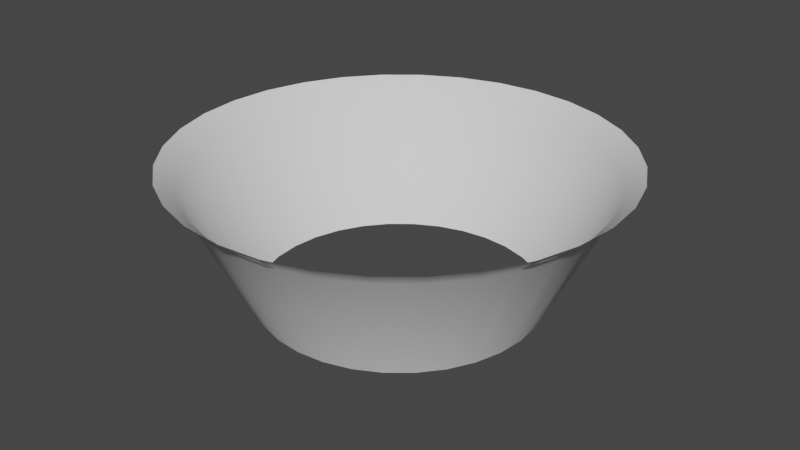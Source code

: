 # Source: Cone3.blend  (saved by Blender 3.3.6; exported with 4.5.12 LTS)
import bpy
from mathutils import Matrix  # noqa: F401  (used for matrix-valued properties, if any)

bpy.ops.wm.read_factory_settings(use_empty=True)
scene = bpy.context.scene
scene.name = 'Scene'

# ---- collections
col_collection = bpy.data.collections.new('Collection'); scene.collection.children.link(col_collection)

# ---- world
world_world = bpy.data.worlds.new('World'); scene.world = world_world
world_world.use_nodes = True; world_world.node_tree.nodes.clear()
_N = world_world.node_tree.nodes; _L = world_world.node_tree.links
n0 = _N.new('ShaderNodeOutputWorld'); n0.name = 'World Output'; n0.location = (300, 300)
n1 = _N.new('ShaderNodeBackground'); n1.name = 'Background'; n1.location = (10, 300)
n1.inputs[0].default_value = (0.05088, 0.05088, 0.05088, 1.0)
_L.new(n1.outputs[0], n0.inputs[0])
n0.is_active_output = True
world_world.color = (0.05088, 0.05088, 0.05088)
world_world.use_sun_shadow = False
world_world.sun_shadow_jitter_overblur = 0.0

# ---- meshes
me_cylinder_001 = bpy.data.meshes.new('Cylinder.001')
me_cylinder_001.from_pydata([(0.0, 1.0, 0.0), (-5.984e-09, 1.575, 1.0), (0.1951, 0.9808, 0.0), (0.3073, 1.545, 1.0), (0.3827, 0.9239, 0.0), (0.6027, 1.455, 1.0), (0.5556, 0.8315, 0.0), (0.875, 1.31, 1.0), (0.7071, 0.7071, 0.0), (1.114, 1.114, 1.0), (0.8315, 0.5556, 0.0), (1.31, 0.875, 1.0), (0.9239, 0.3827, 0.0), (1.455, 0.6027, 1.0), (0.9808, 0.1951, 0.0), (1.545, 0.3073, 1.0), (1.0, 0.0, 0.0), (1.575, -9.313e-09, 1.0), (0.9808, -0.1951, 0.0), (1.545, -0.3073, 1.0), (0.9239, -0.3827, 0.0), (1.455, -0.6027, 1.0), (0.8315, -0.5556, 0.0), (1.31, -0.875, 1.0), (0.7071, -0.7071, 0.0), (1.114, -1.114, 1.0), (0.5556, -0.8315, 0.0), (0.875, -1.31, 1.0), (0.3827, -0.9239, 0.0), (0.6027, -1.455, 1.0), (0.1951, -0.9808, 0.0), (0.3073, -1.545, 1.0), (0.0, -1.0, 0.0), (-5.984e-09, -1.575, 1.0), (-0.1951, -0.9808, 0.0), (-0.3073, -1.545, 1.0), (-0.3827, -0.9239, 0.0), (-0.6027, -1.455, 1.0), (-0.5556, -0.8315, 0.0), (-0.875, -1.31, 1.0), (-0.7071, -0.7071, 0.0), (-1.114, -1.114, 1.0), (-0.8315, -0.5556, 0.0), (-1.31, -0.875, 1.0), (-0.9239, -0.3827, 0.0), (-1.455, -0.6027, 1.0), (-0.9808, -0.1951, 0.0), (-1.545, -0.3073, 1.0), (-1.0, 0.0, 0.0), (-1.575, -9.313e-09, 1.0), (-0.9808, 0.1951, 0.0), (-1.545, 0.3073, 1.0), (-0.9239, 0.3827, 0.0), (-1.455, 0.6027, 1.0), (-0.8315, 0.5556, 0.0), (-1.31, 0.875, 1.0), (-0.7071, 0.7071, 0.0), (-1.114, 1.114, 1.0), (-0.5556, 0.8315, 0.0), (-0.875, 1.31, 1.0), (-0.3827, 0.9239, 0.0), (-0.6027, 1.455, 1.0), (-0.1951, 0.9808, 0.0), (-0.3073, 1.545, 1.0), (-5.3e-09, 1.438, 0.8755), (0.2805, 1.41, 0.8755), (0.5502, 1.328, 0.8755), (0.7988, 1.195, 0.8755), (1.017, 1.017, 0.8755), (1.195, 0.7988, 0.8755), (1.328, 0.5502, 0.8755), (1.41, 0.2805, 0.8755), (1.438, -6.523e-09, 0.8755), (1.41, -0.2805, 0.8755), (1.328, -0.5502, 0.8755), (1.195, -0.7988, 0.8755), (1.017, -1.017, 0.8755), (0.7988, -1.195, 0.8755), (0.5502, -1.328, 0.8755), (0.2805, -1.41, 0.8755), (-5.3e-09, -1.438, 0.8755), (-0.2805, -1.41, 0.8755), (-0.5502, -1.328, 0.8755), (-0.7988, -1.195, 0.8755), (-1.017, -1.017, 0.8755), (-1.195, -0.7988, 0.8755), (-1.328, -0.5502, 0.8755), (-1.41, -0.2805, 0.8755), (-1.438, -6.523e-09, 0.8755), (-1.41, 0.2805, 0.8755), (-1.328, 0.5502, 0.8755), (-1.195, 0.7988, 0.8755), (-1.017, 1.017, 0.8755), (-0.7988, 1.195, 0.8755), (-0.5502, 1.328, 0.8755), (-0.2805, 1.41, 0.8755)], [], [(64, 1, 3, 65), (65, 3, 5, 66), (66, 5, 7, 67), (67, 7, 9, 68), (68, 9, 11, 69), (69, 11, 13, 70), (70, 13, 15, 71), (71, 15, 17, 72), (72, 17, 19, 73), (73, 19, 21, 74), (74, 21, 23, 75), (75, 23, 25, 76), (76, 25, 27, 77), (77, 27, 29, 78), (78, 29, 31, 79), (79, 31, 33, 80), (80, 33, 35, 81), (81, 35, 37, 82), (82, 37, 39, 83), (83, 39, 41, 84), (84, 41, 43, 85), (85, 43, 45, 86), (86, 45, 47, 87), (87, 47, 49, 88), (88, 49, 51, 89), (89, 51, 53, 90), (90, 53, 55, 91), (91, 55, 57, 92), (92, 57, 59, 93), (93, 59, 61, 94), (94, 61, 63, 95), (95, 63, 1, 64), (62, 95, 64, 0), (60, 94, 95, 62), (58, 93, 94, 60), (56, 92, 93, 58), (54, 91, 92, 56), (52, 90, 91, 54), (50, 89, 90, 52), (48, 88, 89, 50), (46, 87, 88, 48), (44, 86, 87, 46), (42, 85, 86, 44), (40, 84, 85, 42), (38, 83, 84, 40), (36, 82, 83, 38), (34, 81, 82, 36), (32, 80, 81, 34), (30, 79, 80, 32), (28, 78, 79, 30), (26, 77, 78, 28), (24, 76, 77, 26), (22, 75, 76, 24), (20, 74, 75, 22), (18, 73, 74, 20), (16, 72, 73, 18), (14, 71, 72, 16), (12, 70, 71, 14), (10, 69, 70, 12), (8, 68, 69, 10), (6, 67, 68, 8), (4, 66, 67, 6), (2, 65, 66, 4), (0, 64, 65, 2)])
me_cylinder_001.polygons.foreach_set('use_smooth', [True] * 64)
_uv = me_cylinder_001.uv_layers.new(name='UVMap')
_uv.uv.foreach_set('vector', [1.0, 0.8755, 1.0, 1.0, 0.9688, 1.0, 0.9687, 0.8755, 0.9687, 0.8755, 0.9688, 1.0, 0.9375, 1.0, 0.9375, 0.8755, 0.9375, 0.8755, 0.9375, 1.0, 0.9062, 1.0, 0.9063, 0.8755, 0.9063, 0.8755, 0.9062, 1.0, 0.875, 1.0, 0.875, 0.8755, 0.875, 0.8755, 0.875, 1.0, 0.8438, 1.0, 0.8438, 0.8755, 0.8438, 0.8755, 0.8438, 1.0, 0.8125, 1.0, 0.8125, 0.8755, 0.8125, 0.8755, 0.8125, 1.0, 0.7812, 1.0, 0.7812, 0.8755, 0.7812, 0.8755, 0.7812, 1.0, 0.75, 1.0, 0.75, 0.8755, 0.75, 0.8755, 0.75, 1.0, 0.7188, 1.0, 0.7188, 0.8755, 0.7188, 0.8755, 0.7188, 1.0, 0.6875, 1.0, 0.6875, 0.8755, 0.6875, 0.8755, 0.6875, 1.0, 0.6562, 1.0, 0.6562, 0.8755, 0.6562, 0.8755, 0.6562, 1.0, 0.625, 1.0, 0.625, 0.8755, 0.625, 0.8755, 0.625, 1.0, 0.5938, 1.0, 0.5938, 0.8755, 0.5938, 0.8755, 0.5938, 1.0, 0.5625, 1.0, 0.5625, 0.8755, 0.5625, 0.8755, 0.5625, 1.0, 0.5312, 1.0, 0.5312, 0.8755, 0.5312, 0.8755, 0.5312, 1.0, 0.5, 1.0, 0.5, 0.8755, 0.5, 0.8755, 0.5, 1.0, 0.4688, 1.0, 0.4688, 0.8755, 0.4688, 0.8755, 0.4688, 1.0, 0.4375, 1.0, 0.4375, 0.8755, 0.4375, 0.8755, 0.4375, 1.0, 0.4062, 1.0, 0.4063, 0.8755, 0.4063, 0.8755, 0.4062, 1.0, 0.375, 1.0, 0.375, 0.8755, 0.375, 0.8755, 0.375, 1.0, 0.3438, 1.0, 0.3438, 0.8755, 0.3438, 0.8755, 0.3438, 1.0, 0.3125, 1.0, 0.3125, 0.8755, 0.3125, 0.8755, 0.3125, 1.0, 0.2812, 1.0, 0.2812, 0.8755, 0.2812, 0.8755, 0.2812, 1.0, 0.25, 1.0, 0.25, 0.8755, 0.25, 0.8755, 0.25, 1.0, 0.2188, 1.0, 0.2188, 0.8755, 0.2188, 0.8755, 0.2188, 1.0, 0.1875, 1.0, 0.1875, 0.8755, 0.1875, 0.8755, 0.1875, 1.0, 0.1562, 1.0, 0.1562, 0.8755, 0.1562, 0.8755, 0.1562, 1.0, 0.125, 1.0, 0.125, 0.8755, 0.125, 0.8755, 0.125, 1.0, 0.09375, 1.0, 0.09375, 0.8755, 0.09375, 0.8755, 0.09375, 1.0, 0.0625, 1.0, 0.0625, 0.8755, 0.0625, 0.8755, 0.0625, 1.0, 0.03125, 1.0, 0.03125, 0.8755, 0.03125, 0.8755, 0.03125, 1.0, 0.0, 1.0, 0.0, 0.8755, 0.03125, 0.0, 0.03125, 0.8755, 0.0, 0.8755, 0.0, 0.0, 0.0625, 0.0, 0.0625, 0.8755, 0.03125, 0.8755, 0.03125, 0.0, 0.09375, 0.0, 0.09375, 0.8755, 0.0625, 0.8755, 0.0625, 0.0, 0.125, 0.0, 0.125, 0.8755, 0.09375, 0.8755, 0.09375, 0.0, 0.1562, 0.0, 0.1562, 0.8755, 0.125, 0.8755, 0.125, 0.0, 0.1875, 0.0, 0.1875, 0.8755, 0.1562, 0.8755, 0.1562, 0.0, 0.2188, 0.0, 0.2188, 0.8755, 0.1875, 0.8755, 0.1875, 0.0, 0.25, 0.0, 0.25, 0.8755, 0.2188, 0.8755, 0.2188, 0.0, 0.2812, 0.0, 0.2812, 0.8755, 0.25, 0.8755, 0.25, 0.0, 0.3125, 0.0, 0.3125, 0.8755, 0.2812, 0.8755, 0.2812, 0.0, 0.3438, 0.0, 0.3438, 0.8755, 0.3125, 0.8755, 0.3125, 0.0, 0.375, 0.0, 0.375, 0.8755, 0.3438, 0.8755, 0.3438, 0.0, 0.4062, 0.0, 0.4063, 0.8755, 0.375, 0.8755, 0.375, 0.0, 0.4375, 0.0, 0.4375, 0.8755, 0.4063, 0.8755, 0.4062, 0.0, 0.4688, 0.0, 0.4688, 0.8755, 0.4375, 0.8755, 0.4375, 0.0, 0.5, 0.0, 0.5, 0.8755, 0.4688, 0.8755, 0.4688, 0.0, 0.5312, 0.0, 0.5312, 0.8755, 0.5, 0.8755, 0.5, 0.0, 0.5625, 0.0, 0.5625, 0.8755, 0.5312, 0.8755, 0.5312, 0.0, 0.5938, 0.0, 0.5938, 0.8755, 0.5625, 0.8755, 0.5625, 0.0, 0.625, 0.0, 0.625, 0.8755, 0.5938, 0.8755, 0.5938, 0.0, 0.6562, 0.0, 0.6562, 0.8755, 0.625, 0.8755, 0.625, 0.0, 0.6875, 0.0, 0.6875, 0.8755, 0.6562, 0.8755, 0.6562, 0.0, 0.7188, 0.0, 0.7188, 0.8755, 0.6875, 0.8755, 0.6875, 0.0, 0.75, 0.0, 0.75, 0.8755, 0.7188, 0.8755, 0.7188, 0.0, 0.7812, 0.0, 0.7812, 0.8755, 0.75, 0.8755, 0.75, 0.0, 0.8125, 0.0, 0.8125, 0.8755, 0.7812, 0.8755, 0.7812, 0.0, 0.8438, 0.0, 0.8438, 0.8755, 0.8125, 0.8755, 0.8125, 0.0, 0.875, 0.0, 0.875, 0.8755, 0.8438, 0.8755, 0.8438, 0.0, 0.9062, 0.0, 0.9063, 0.8755, 0.875, 0.8755, 0.875, 0.0, 0.9375, 0.0, 0.9375, 0.8755, 0.9063, 0.8755, 0.9062, 0.0, 0.9688, 0.0, 0.9687, 0.8755, 0.9375, 0.8755, 0.9375, 0.0, 1.0, 0.0, 1.0, 0.8755, 0.9687, 0.8755, 0.9688, 0.0])
me_cylinder_001.update()

# ---- objects
ob_cone3 = bpy.data.objects.new('Cone3', me_cylinder_001)

# ---- transforms, parenting, visibility, modifiers, constraints
ob_cone3.location = (0.0, 0.0, 0.0)

# ---- collection membership
col_collection.objects.link(ob_cone3)

# ---- scene / render settings (as saved in the file)
scene.frame_start = 1; scene.frame_end = 250; scene.frame_set(1)
scene.render.engine = 'BLENDER_EEVEE_NEXT'
scene.cycles.sampling_pattern = 'TABULATED_SOBOL'
scene.cycles.use_light_tree = False
scene.view_settings.view_transform = 'Filmic'
bpy.context.view_layer.update()

# ---- added for rendering (the .blend has no active camera and no usable light): camera, sun
cam_auto = bpy.data.cameras.new('AutoCamera')
cam_auto.lens = 50.0
cam_auto.sensor_width = 36.0
cam_auto.clip_end = 1000.0
ob_auto_camera = bpy.data.objects.new('AutoCamera', cam_auto)
scene.collection.objects.link(ob_auto_camera)
ob_auto_camera.location = (4.22424, -5.06908, 3.87939)
ob_auto_camera.rotation_euler = (1.09748, -7.21219e-08, 0.694738)
scene.camera = ob_auto_camera
light_auto_sun = bpy.data.lights.new('AutoSun', 'SUN')
light_auto_sun.energy = 3.0
light_auto_sun.angle = 0.0523599
ob_auto_sun = bpy.data.objects.new('AutoSun', light_auto_sun)
scene.collection.objects.link(ob_auto_sun)
ob_auto_sun.rotation_euler = (0.872665, 0.174533, 0.523599)
bpy.context.view_layer.update()
